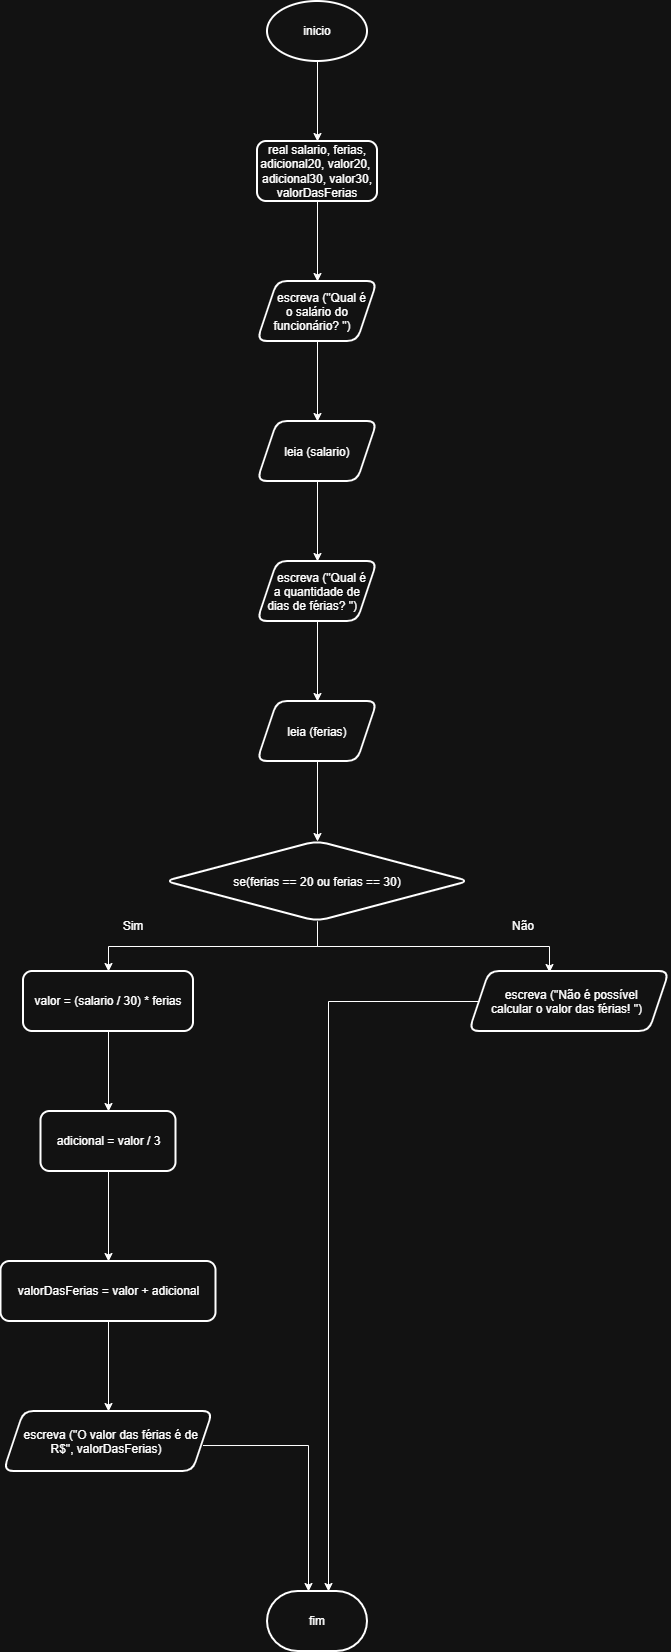

The diagram above was exported from draw.io. Its source (the exported page's mxGraphModel, read from the mxfile embedded in the PNG):
<mxGraphModel dx="1241" dy="777" grid="1" gridSize="10" guides="1" tooltips="1" connect="1" arrows="1" fold="1" page="1" pageScale="1" pageWidth="827" pageHeight="1169" math="0" shadow="0">
  <root>
    <mxCell id="0" />
    <mxCell id="1" parent="0" />
    <mxCell id="u0UKIqpl6Va9GCiYA8Oo-3" edge="1" parent="1" source="u0UKIqpl6Va9GCiYA8Oo-1" style="edgeStyle=orthogonalEdgeStyle;rounded=0;orthogonalLoop=1;jettySize=auto;html=1;" target="u0UKIqpl6Va9GCiYA8Oo-2" value="">
      <mxGeometry relative="1" as="geometry" />
    </mxCell>
    <mxCell id="u0UKIqpl6Va9GCiYA8Oo-1" parent="1" style="strokeWidth=2;html=1;shape=mxgraph.flowchart.start_1;whiteSpace=wrap;" value="inicio" vertex="1">
      <mxGeometry height="60" width="100" x="364" y="40" as="geometry" />
    </mxCell>
    <mxCell id="u0UKIqpl6Va9GCiYA8Oo-5" edge="1" parent="1" source="u0UKIqpl6Va9GCiYA8Oo-2" style="edgeStyle=orthogonalEdgeStyle;rounded=0;orthogonalLoop=1;jettySize=auto;html=1;" target="u0UKIqpl6Va9GCiYA8Oo-4" value="">
      <mxGeometry relative="1" as="geometry" />
    </mxCell>
    <mxCell id="u0UKIqpl6Va9GCiYA8Oo-2" parent="1" style="rounded=1;whiteSpace=wrap;html=1;strokeWidth=2;" value="real salario, ferias, adicional20, valor20,&amp;nbsp;&lt;div&gt;adicional30, valor30,&lt;/div&gt;&lt;div&gt;valorDasFerias&lt;/div&gt;" vertex="1">
      <mxGeometry height="60" width="120" x="354" y="180" as="geometry" />
    </mxCell>
    <mxCell id="u0UKIqpl6Va9GCiYA8Oo-7" edge="1" parent="1" source="u0UKIqpl6Va9GCiYA8Oo-4" style="edgeStyle=orthogonalEdgeStyle;rounded=0;orthogonalLoop=1;jettySize=auto;html=1;" target="u0UKIqpl6Va9GCiYA8Oo-6" value="">
      <mxGeometry relative="1" as="geometry" />
    </mxCell>
    <mxCell id="u0UKIqpl6Va9GCiYA8Oo-4" parent="1" style="shape=parallelogram;perimeter=parallelogramPerimeter;whiteSpace=wrap;html=1;shapeInside=1;fixedSize=1;rounded=1;strokeWidth=2;" value="escreva (&quot;Qual é o salário do funcionário? &quot;)" vertex="1">
      <mxGeometry height="60" width="120" x="354" y="320" as="geometry" />
    </mxCell>
    <mxCell id="u0UKIqpl6Va9GCiYA8Oo-9" edge="1" parent="1" source="u0UKIqpl6Va9GCiYA8Oo-6" style="edgeStyle=orthogonalEdgeStyle;rounded=0;orthogonalLoop=1;jettySize=auto;html=1;" target="u0UKIqpl6Va9GCiYA8Oo-8" value="">
      <mxGeometry relative="1" as="geometry" />
    </mxCell>
    <mxCell id="u0UKIqpl6Va9GCiYA8Oo-6" parent="1" style="shape=parallelogram;perimeter=parallelogramPerimeter;whiteSpace=wrap;html=1;shapeInside=1;fixedSize=1;rounded=1;strokeWidth=2;" value="leia (salario)" vertex="1">
      <mxGeometry height="60" width="120" x="354" y="460" as="geometry" />
    </mxCell>
    <mxCell id="u0UKIqpl6Va9GCiYA8Oo-11" edge="1" parent="1" source="u0UKIqpl6Va9GCiYA8Oo-8" style="edgeStyle=orthogonalEdgeStyle;rounded=0;orthogonalLoop=1;jettySize=auto;html=1;" target="u0UKIqpl6Va9GCiYA8Oo-10" value="">
      <mxGeometry relative="1" as="geometry" />
    </mxCell>
    <mxCell id="u0UKIqpl6Va9GCiYA8Oo-8" parent="1" style="shape=parallelogram;perimeter=parallelogramPerimeter;whiteSpace=wrap;html=1;shapeInside=1;fixedSize=1;rounded=1;strokeWidth=2;" value="escreva (&quot;Qual é a quantidade de dias de férias? &quot;)" vertex="1">
      <mxGeometry height="60" width="120" x="354" y="600" as="geometry" />
    </mxCell>
    <mxCell id="u0UKIqpl6Va9GCiYA8Oo-13" edge="1" parent="1" source="u0UKIqpl6Va9GCiYA8Oo-10" style="edgeStyle=orthogonalEdgeStyle;rounded=0;orthogonalLoop=1;jettySize=auto;html=1;" target="u0UKIqpl6Va9GCiYA8Oo-12" value="">
      <mxGeometry relative="1" as="geometry" />
    </mxCell>
    <mxCell id="u0UKIqpl6Va9GCiYA8Oo-10" parent="1" style="shape=parallelogram;perimeter=parallelogramPerimeter;whiteSpace=wrap;html=1;shapeInside=1;fixedSize=1;rounded=1;strokeWidth=2;" value="leia (ferias)" vertex="1">
      <mxGeometry height="60" width="120" x="354" y="740" as="geometry" />
    </mxCell>
    <mxCell id="u0UKIqpl6Va9GCiYA8Oo-15" edge="1" parent="1" source="u0UKIqpl6Va9GCiYA8Oo-12" style="edgeStyle=orthogonalEdgeStyle;rounded=0;orthogonalLoop=1;jettySize=auto;html=1;" target="u0UKIqpl6Va9GCiYA8Oo-14" value="">
      <mxGeometry relative="1" as="geometry" />
    </mxCell>
    <mxCell id="u0UKIqpl6Va9GCiYA8Oo-12" parent="1" style="rhombus;whiteSpace=wrap;html=1;shapeInside=1;rounded=1;strokeWidth=2;" value="se(ferias == 20 ou ferias == 30)" vertex="1">
      <mxGeometry height="80" width="304" x="262" y="880" as="geometry" />
    </mxCell>
    <mxCell id="u0UKIqpl6Va9GCiYA8Oo-17" edge="1" parent="1" source="u0UKIqpl6Va9GCiYA8Oo-14" style="edgeStyle=orthogonalEdgeStyle;rounded=0;orthogonalLoop=1;jettySize=auto;html=1;" target="u0UKIqpl6Va9GCiYA8Oo-16" value="">
      <mxGeometry relative="1" as="geometry" />
    </mxCell>
    <mxCell id="u0UKIqpl6Va9GCiYA8Oo-14" parent="1" style="whiteSpace=wrap;html=1;rounded=1;strokeWidth=2;" value="valor = (salario / 30) * ferias" vertex="1">
      <mxGeometry height="60" width="170" x="120" y="1010" as="geometry" />
    </mxCell>
    <mxCell id="u0UKIqpl6Va9GCiYA8Oo-19" edge="1" parent="1" source="u0UKIqpl6Va9GCiYA8Oo-16" style="edgeStyle=orthogonalEdgeStyle;rounded=0;orthogonalLoop=1;jettySize=auto;html=1;" target="u0UKIqpl6Va9GCiYA8Oo-18" value="">
      <mxGeometry relative="1" as="geometry" />
    </mxCell>
    <mxCell id="u0UKIqpl6Va9GCiYA8Oo-16" parent="1" style="whiteSpace=wrap;html=1;rounded=1;strokeWidth=2;" value="adicional = valor / 3" vertex="1">
      <mxGeometry height="60" width="135" x="137.5" y="1150" as="geometry" />
    </mxCell>
    <mxCell id="u0UKIqpl6Va9GCiYA8Oo-21" edge="1" parent="1" source="u0UKIqpl6Va9GCiYA8Oo-18" style="edgeStyle=orthogonalEdgeStyle;rounded=0;orthogonalLoop=1;jettySize=auto;html=1;" target="u0UKIqpl6Va9GCiYA8Oo-20" value="">
      <mxGeometry relative="1" as="geometry" />
    </mxCell>
    <mxCell id="u0UKIqpl6Va9GCiYA8Oo-18" parent="1" style="whiteSpace=wrap;html=1;rounded=1;strokeWidth=2;" value="valorDasFerias = valor + adicional" vertex="1">
      <mxGeometry height="60" width="215" x="97.5" y="1300" as="geometry" />
    </mxCell>
    <mxCell id="u0UKIqpl6Va9GCiYA8Oo-20" parent="1" style="shape=parallelogram;perimeter=parallelogramPerimeter;whiteSpace=wrap;html=1;shapeInside=1;fixedSize=1;rounded=1;strokeWidth=2;" value="escreva (&quot;O valor das férias é de R$&quot;, valorDasFerias)" vertex="1">
      <mxGeometry height="60" width="209" x="100.5" y="1450" as="geometry" />
    </mxCell>
    <mxCell id="u0UKIqpl6Va9GCiYA8Oo-35" parent="1" style="shape=parallelogram;perimeter=parallelogramPerimeter;whiteSpace=wrap;html=1;shapeInside=1;fixedSize=1;rounded=1;strokeWidth=2;" value="escreva (&quot;Não é possível calcular o valor das férias! &quot;)" vertex="1">
      <mxGeometry height="60" width="200" x="566" y="1010" as="geometry" />
    </mxCell>
    <mxCell id="eeSrkLItfzMv3v4MeQzO-2" parent="1" style="strokeWidth=2;html=1;shape=mxgraph.flowchart.terminator;whiteSpace=wrap;" value="fim" vertex="1">
      <mxGeometry height="60" width="100" x="364" y="1630" as="geometry" />
    </mxCell>
    <mxCell id="eeSrkLItfzMv3v4MeQzO-3" edge="1" parent="1" style="edgeStyle=orthogonalEdgeStyle;rounded=0;orthogonalLoop=1;jettySize=auto;html=1;">
      <mxGeometry relative="1" as="geometry">
        <mxPoint x="299.5" y="1484.02" as="sourcePoint" />
        <mxPoint x="405" y="1630" as="targetPoint" />
      </mxGeometry>
    </mxCell>
    <mxCell id="eeSrkLItfzMv3v4MeQzO-4" edge="1" parent="1" source="u0UKIqpl6Va9GCiYA8Oo-35" style="edgeStyle=orthogonalEdgeStyle;rounded=0;orthogonalLoop=1;jettySize=auto;html=1;entryX=0.61;entryY=0;entryDx=0;entryDy=0;entryPerimeter=0;" target="eeSrkLItfzMv3v4MeQzO-2">
      <mxGeometry relative="1" as="geometry" />
    </mxCell>
    <mxCell id="eeSrkLItfzMv3v4MeQzO-5" parent="1" style="text;html=1;whiteSpace=wrap;strokeColor=none;fillColor=none;align=center;verticalAlign=middle;rounded=0;" value="Sim" vertex="1">
      <mxGeometry height="30" width="60" x="200" y="950" as="geometry" />
    </mxCell>
    <mxCell id="eeSrkLItfzMv3v4MeQzO-6" parent="1" style="text;html=1;whiteSpace=wrap;strokeColor=none;fillColor=none;align=center;verticalAlign=middle;rounded=0;" value="Não" vertex="1">
      <mxGeometry height="30" width="60" x="590" y="950" as="geometry" />
    </mxCell>
    <mxCell id="eeSrkLItfzMv3v4MeQzO-7" edge="1" parent="1" source="u0UKIqpl6Va9GCiYA8Oo-12" style="edgeStyle=orthogonalEdgeStyle;rounded=0;orthogonalLoop=1;jettySize=auto;html=1;entryX=0.4;entryY=0.017;entryDx=0;entryDy=0;entryPerimeter=0;" target="u0UKIqpl6Va9GCiYA8Oo-35">
      <mxGeometry relative="1" as="geometry" />
    </mxCell>
  </root>
</mxGraphModel>